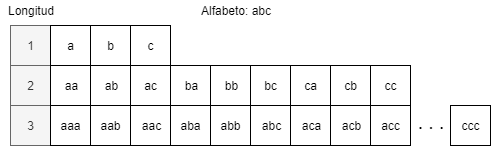

The diagram above was exported from draw.io. Its source (the exported page's mxGraphModel, read from the mxfile embedded in the PNG):
<mxGraphModel dx="605" dy="359" grid="1" gridSize="10" guides="1" tooltips="1" connect="1" arrows="1" fold="1" page="1" pageScale="1" pageWidth="827" pageHeight="1169" math="0" shadow="0">
  <root>
    <mxCell id="0" />
    <mxCell id="1" parent="0" />
    <mxCell id="2" value="Alfabeto: abc" style="text;html=1;strokeColor=none;fillColor=none;align=center;verticalAlign=middle;whiteSpace=wrap;rounded=0;" vertex="1" parent="1">
      <mxGeometry x="220" y="15" width="90" height="20" as="geometry" />
    </mxCell>
    <mxCell id="3" value="1" style="text;html=1;strokeColor=#666666;fillColor=#f5f5f5;align=center;verticalAlign=middle;whiteSpace=wrap;rounded=0;fontColor=#333333;" vertex="1" parent="1">
      <mxGeometry x="40" y="40" width="40" height="40" as="geometry" />
    </mxCell>
    <mxCell id="4" value="2" style="text;html=1;strokeColor=#666666;fillColor=#f5f5f5;align=center;verticalAlign=middle;whiteSpace=wrap;rounded=0;fontColor=#333333;" vertex="1" parent="1">
      <mxGeometry x="40" y="80" width="40" height="40" as="geometry" />
    </mxCell>
    <mxCell id="5" value="3" style="text;html=1;strokeColor=#666666;fillColor=#f5f5f5;align=center;verticalAlign=middle;whiteSpace=wrap;rounded=0;fontColor=#333333;" vertex="1" parent="1">
      <mxGeometry x="40" y="120" width="40" height="40" as="geometry" />
    </mxCell>
    <mxCell id="6" value="a" style="text;html=1;strokeColor=#000000;fillColor=#ffffff;align=center;verticalAlign=middle;whiteSpace=wrap;rounded=0;" vertex="1" parent="1">
      <mxGeometry x="80" y="40" width="40" height="40" as="geometry" />
    </mxCell>
    <mxCell id="7" value="b" style="text;html=1;strokeColor=#000000;fillColor=#ffffff;align=center;verticalAlign=middle;whiteSpace=wrap;rounded=0;" vertex="1" parent="1">
      <mxGeometry x="120" y="40" width="40" height="40" as="geometry" />
    </mxCell>
    <mxCell id="8" value="c" style="text;html=1;strokeColor=#000000;fillColor=#ffffff;align=center;verticalAlign=middle;whiteSpace=wrap;rounded=0;" vertex="1" parent="1">
      <mxGeometry x="160" y="40" width="40" height="40" as="geometry" />
    </mxCell>
    <mxCell id="9" value="aa" style="text;html=1;strokeColor=#000000;fillColor=#ffffff;align=center;verticalAlign=middle;whiteSpace=wrap;rounded=0;" vertex="1" parent="1">
      <mxGeometry x="80" y="80" width="40" height="40" as="geometry" />
    </mxCell>
    <mxCell id="10" value="ab" style="text;html=1;strokeColor=#000000;fillColor=#ffffff;align=center;verticalAlign=middle;whiteSpace=wrap;rounded=0;" vertex="1" parent="1">
      <mxGeometry x="120" y="80" width="40" height="40" as="geometry" />
    </mxCell>
    <mxCell id="11" value="ac" style="text;html=1;strokeColor=#000000;fillColor=#ffffff;align=center;verticalAlign=middle;whiteSpace=wrap;rounded=0;" vertex="1" parent="1">
      <mxGeometry x="160" y="80" width="40" height="40" as="geometry" />
    </mxCell>
    <mxCell id="12" value="ba" style="text;html=1;strokeColor=#000000;fillColor=#ffffff;align=center;verticalAlign=middle;whiteSpace=wrap;rounded=0;" vertex="1" parent="1">
      <mxGeometry x="200" y="80" width="40" height="40" as="geometry" />
    </mxCell>
    <mxCell id="13" value="bb" style="text;html=1;strokeColor=#000000;fillColor=#ffffff;align=center;verticalAlign=middle;whiteSpace=wrap;rounded=0;" vertex="1" parent="1">
      <mxGeometry x="240" y="80" width="40" height="40" as="geometry" />
    </mxCell>
    <mxCell id="14" value="bc" style="text;html=1;strokeColor=#000000;fillColor=#ffffff;align=center;verticalAlign=middle;whiteSpace=wrap;rounded=0;" vertex="1" parent="1">
      <mxGeometry x="280" y="80" width="40" height="40" as="geometry" />
    </mxCell>
    <mxCell id="15" value="ca" style="text;html=1;strokeColor=#000000;fillColor=#ffffff;align=center;verticalAlign=middle;whiteSpace=wrap;rounded=0;" vertex="1" parent="1">
      <mxGeometry x="320" y="80" width="40" height="40" as="geometry" />
    </mxCell>
    <mxCell id="16" value="cb" style="text;html=1;strokeColor=#000000;fillColor=#ffffff;align=center;verticalAlign=middle;whiteSpace=wrap;rounded=0;" vertex="1" parent="1">
      <mxGeometry x="360" y="80" width="40" height="40" as="geometry" />
    </mxCell>
    <mxCell id="17" value="cc" style="text;html=1;strokeColor=#000000;fillColor=#ffffff;align=center;verticalAlign=middle;whiteSpace=wrap;rounded=0;" vertex="1" parent="1">
      <mxGeometry x="400" y="80" width="40" height="40" as="geometry" />
    </mxCell>
    <mxCell id="18" value="aaa" style="text;html=1;strokeColor=#000000;fillColor=#ffffff;align=center;verticalAlign=middle;whiteSpace=wrap;rounded=0;" vertex="1" parent="1">
      <mxGeometry x="80" y="120" width="40" height="40" as="geometry" />
    </mxCell>
    <mxCell id="19" value="aab" style="text;html=1;strokeColor=#000000;fillColor=#ffffff;align=center;verticalAlign=middle;whiteSpace=wrap;rounded=0;" vertex="1" parent="1">
      <mxGeometry x="120" y="120" width="40" height="40" as="geometry" />
    </mxCell>
    <mxCell id="20" value="aac" style="text;html=1;strokeColor=#000000;fillColor=#ffffff;align=center;verticalAlign=middle;whiteSpace=wrap;rounded=0;" vertex="1" parent="1">
      <mxGeometry x="160" y="120" width="40" height="40" as="geometry" />
    </mxCell>
    <mxCell id="21" value="aba" style="text;html=1;strokeColor=#000000;fillColor=#ffffff;align=center;verticalAlign=middle;whiteSpace=wrap;rounded=0;" vertex="1" parent="1">
      <mxGeometry x="200" y="120" width="40" height="40" as="geometry" />
    </mxCell>
    <mxCell id="22" value="abb" style="text;html=1;strokeColor=#000000;fillColor=#ffffff;align=center;verticalAlign=middle;whiteSpace=wrap;rounded=0;" vertex="1" parent="1">
      <mxGeometry x="240" y="120" width="40" height="40" as="geometry" />
    </mxCell>
    <mxCell id="23" value="aca" style="text;html=1;strokeColor=#000000;fillColor=#ffffff;align=center;verticalAlign=middle;whiteSpace=wrap;rounded=0;" vertex="1" parent="1">
      <mxGeometry x="320" y="120" width="40" height="40" as="geometry" />
    </mxCell>
    <mxCell id="24" value="acb" style="text;html=1;strokeColor=#000000;fillColor=#ffffff;align=center;verticalAlign=middle;whiteSpace=wrap;rounded=0;" vertex="1" parent="1">
      <mxGeometry x="360" y="120" width="40" height="40" as="geometry" />
    </mxCell>
    <mxCell id="25" value="acc" style="text;html=1;strokeColor=#000000;fillColor=#ffffff;align=center;verticalAlign=middle;whiteSpace=wrap;rounded=0;" vertex="1" parent="1">
      <mxGeometry x="400" y="120" width="40" height="40" as="geometry" />
    </mxCell>
    <mxCell id="26" value="Longitud" style="text;html=1;strokeColor=none;fillColor=none;align=center;verticalAlign=middle;whiteSpace=wrap;rounded=0;" vertex="1" parent="1">
      <mxGeometry x="30" y="15" width="60" height="20" as="geometry" />
    </mxCell>
    <mxCell id="27" value="&lt;font style=&quot;font-size: 19px&quot;&gt;. . .&lt;/font&gt;" style="text;html=1;strokeColor=none;fillColor=none;align=center;verticalAlign=middle;whiteSpace=wrap;rounded=0;" vertex="1" parent="1">
      <mxGeometry x="445" y="127" width="30" height="20" as="geometry" />
    </mxCell>
    <mxCell id="28" value="ccc" style="text;html=1;strokeColor=#000000;fillColor=#ffffff;align=center;verticalAlign=middle;whiteSpace=wrap;rounded=0;" vertex="1" parent="1">
      <mxGeometry x="480" y="120" width="40" height="40" as="geometry" />
    </mxCell>
    <mxCell id="29" value="abc" style="text;html=1;strokeColor=#000000;fillColor=#ffffff;align=center;verticalAlign=middle;whiteSpace=wrap;rounded=0;" vertex="1" parent="1">
      <mxGeometry x="280" y="120" width="40" height="40" as="geometry" />
    </mxCell>
  </root>
</mxGraphModel>